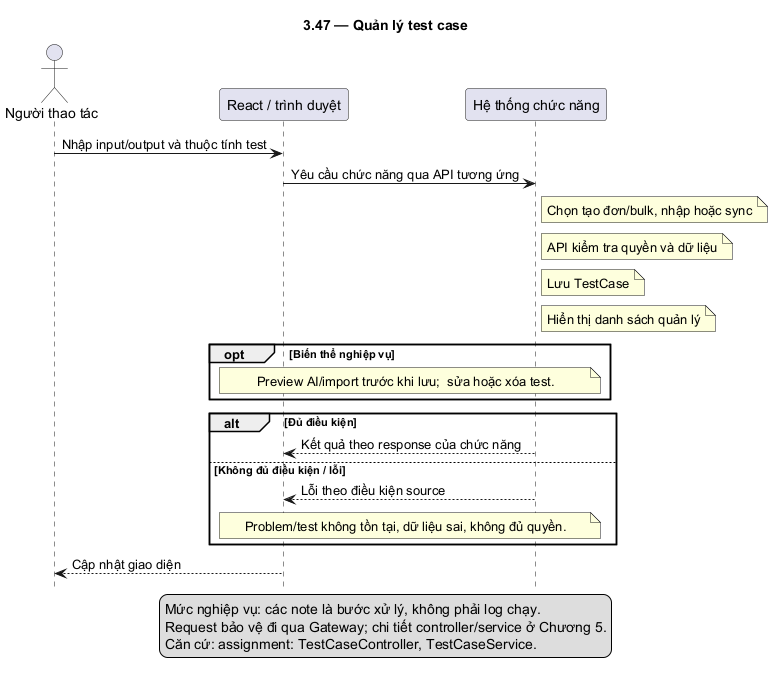

The diagram above was rendered by PlantUML. Its source (embedded in the PNG):
@startuml
skinparam defaultFontName DejaVu Sans
skinparam shadowing false
hide footbox
title 3.47 — Quản lý test case
actor "Người thao tác" as U
participant "React / trình duyệt" as F
participant "Hệ thống chức năng" as B
U -> F: Nhập input/output và thuộc tính test
F -> B: Yêu cầu chức năng qua API tương ứng
note right of B: Chọn tạo đơn/bulk, nhập hoặc sync
note right of B: API kiểm tra quyền và dữ liệu
note right of B: Lưu TestCase
note right of B: Hiển thị danh sách quản lý
opt Biến thể nghiệp vụ
note over F,B: Preview AI/import trước khi lưu;  sửa hoặc xóa test.
end
alt Đủ điều kiện
B --> F: Kết quả theo response của chức năng
else Không đủ điều kiện / lỗi
B --> F: Lỗi theo điều kiện source
note over F,B: Problem/test không tồn tại, dữ liệu sai, không đủ quyền.
end
F --> U: Cập nhật giao diện
legend bottom
Mức nghiệp vụ: các note là bước xử lý, không phải log chạy.
Request bảo vệ đi qua Gateway; chi tiết controller/service ở Chương 5.
Căn cứ: assignment: TestCaseController, TestCaseService.
endlegend
@enduml